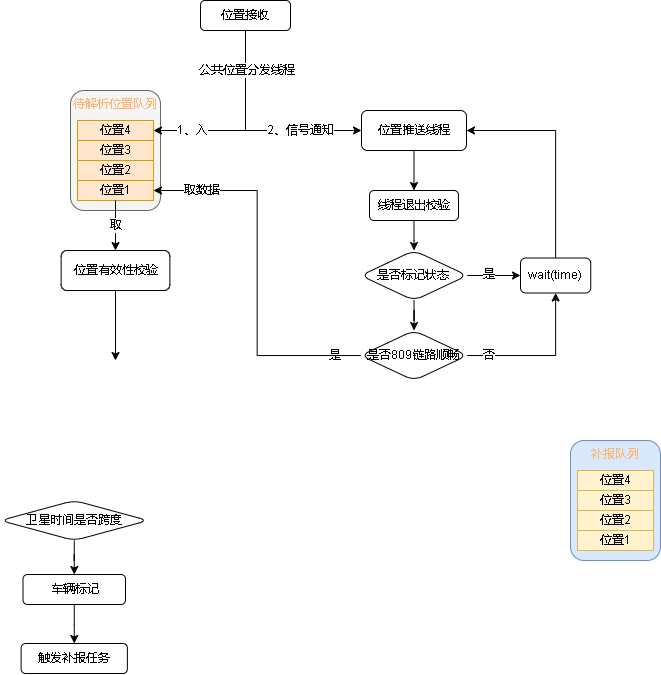

The diagram above was exported from draw.io. Its source (the exported page's mxGraphModel, read from the mxfile embedded in the PNG):
<mxGraphModel dx="981" dy="520" grid="1" gridSize="10" guides="1" tooltips="1" connect="1" arrows="1" fold="1" page="1" pageScale="1" pageWidth="827" pageHeight="1169" math="0" shadow="0">
  <root>
    <mxCell id="0" />
    <mxCell id="1" parent="0" />
    <mxCell id="a8c78l5ZNmUXM9-ktSDC-53" style="edgeStyle=orthogonalEdgeStyle;rounded=0;orthogonalLoop=1;jettySize=auto;html=1;fontColor=#000000;" edge="1" parent="1" source="a8c78l5ZNmUXM9-ktSDC-5" target="a8c78l5ZNmUXM9-ktSDC-52">
      <mxGeometry relative="1" as="geometry">
        <Array as="points">
          <mxPoint x="245" y="180" />
          <mxPoint x="353" y="180" />
        </Array>
      </mxGeometry>
    </mxCell>
    <mxCell id="a8c78l5ZNmUXM9-ktSDC-54" value="2、信号通知" style="edgeLabel;html=1;align=center;verticalAlign=middle;resizable=0;points=[];fontColor=#000000;" vertex="1" connectable="0" parent="a8c78l5ZNmUXM9-ktSDC-53">
      <mxGeometry x="0.6644" relative="1" as="geometry">
        <mxPoint x="-25" as="offset" />
      </mxGeometry>
    </mxCell>
    <mxCell id="a8c78l5ZNmUXM9-ktSDC-5" value="位置接收" style="rounded=1;whiteSpace=wrap;html=1;" vertex="1" parent="1">
      <mxGeometry x="200" y="50" width="90" height="30" as="geometry" />
    </mxCell>
    <mxCell id="a8c78l5ZNmUXM9-ktSDC-10" value="" style="edgeStyle=orthogonalEdgeStyle;rounded=0;orthogonalLoop=1;jettySize=auto;html=1;" edge="1" parent="1" source="a8c78l5ZNmUXM9-ktSDC-7" target="a8c78l5ZNmUXM9-ktSDC-9">
      <mxGeometry relative="1" as="geometry" />
    </mxCell>
    <mxCell id="a8c78l5ZNmUXM9-ktSDC-7" value="卫星时间是否跨度" style="rhombus;whiteSpace=wrap;html=1;rounded=1;" vertex="1" parent="1">
      <mxGeometry y="550" width="147.5" height="40" as="geometry" />
    </mxCell>
    <mxCell id="a8c78l5ZNmUXM9-ktSDC-13" value="" style="edgeStyle=orthogonalEdgeStyle;rounded=0;orthogonalLoop=1;jettySize=auto;html=1;" edge="1" parent="1" source="a8c78l5ZNmUXM9-ktSDC-9" target="a8c78l5ZNmUXM9-ktSDC-12">
      <mxGeometry relative="1" as="geometry" />
    </mxCell>
    <mxCell id="a8c78l5ZNmUXM9-ktSDC-9" value="车辆标记" style="whiteSpace=wrap;html=1;rounded=1;" vertex="1" parent="1">
      <mxGeometry x="22.5" y="624" width="102.5" height="30" as="geometry" />
    </mxCell>
    <mxCell id="a8c78l5ZNmUXM9-ktSDC-12" value="触发补报任务" style="whiteSpace=wrap;html=1;rounded=1;" vertex="1" parent="1">
      <mxGeometry x="20.620000000000005" y="693" width="106.25" height="30" as="geometry" />
    </mxCell>
    <mxCell id="a8c78l5ZNmUXM9-ktSDC-32" value="" style="group" vertex="1" connectable="0" parent="1">
      <mxGeometry x="70" y="140" width="90" height="120" as="geometry" />
    </mxCell>
    <mxCell id="a8c78l5ZNmUXM9-ktSDC-27" value="&lt;font color=&quot;#ffb570&quot;&gt;待解析位置队列&lt;/font&gt;" style="rounded=1;whiteSpace=wrap;html=1;verticalAlign=top;fillColor=#f5f5f5;fontColor=#333333;strokeColor=#666666;" vertex="1" parent="a8c78l5ZNmUXM9-ktSDC-32">
      <mxGeometry width="90" height="120" as="geometry" />
    </mxCell>
    <mxCell id="a8c78l5ZNmUXM9-ktSDC-28" value="&lt;font color=&quot;#000000&quot;&gt;位置4&lt;/font&gt;" style="rounded=0;whiteSpace=wrap;html=1;fillColor=#ffe6cc;strokeColor=#d79b00;" vertex="1" parent="a8c78l5ZNmUXM9-ktSDC-32">
      <mxGeometry x="7" y="30" width="76" height="20" as="geometry" />
    </mxCell>
    <mxCell id="a8c78l5ZNmUXM9-ktSDC-29" value="&lt;font color=&quot;#000000&quot;&gt;位置3&lt;/font&gt;" style="rounded=0;whiteSpace=wrap;html=1;fillColor=#ffe6cc;strokeColor=#d79b00;" vertex="1" parent="a8c78l5ZNmUXM9-ktSDC-32">
      <mxGeometry x="7" y="50" width="76" height="20" as="geometry" />
    </mxCell>
    <mxCell id="a8c78l5ZNmUXM9-ktSDC-30" value="&lt;font color=&quot;#000000&quot;&gt;位置2&lt;/font&gt;" style="rounded=0;whiteSpace=wrap;html=1;fillColor=#ffe6cc;strokeColor=#d79b00;" vertex="1" parent="a8c78l5ZNmUXM9-ktSDC-32">
      <mxGeometry x="7" y="70" width="76" height="20" as="geometry" />
    </mxCell>
    <mxCell id="a8c78l5ZNmUXM9-ktSDC-31" value="&lt;font color=&quot;#000000&quot;&gt;位置1&lt;/font&gt;" style="rounded=0;whiteSpace=wrap;html=1;fillColor=#ffe6cc;strokeColor=#d79b00;" vertex="1" parent="a8c78l5ZNmUXM9-ktSDC-32">
      <mxGeometry x="7" y="90" width="76" height="20" as="geometry" />
    </mxCell>
    <mxCell id="a8c78l5ZNmUXM9-ktSDC-33" value="" style="group" vertex="1" connectable="0" parent="1">
      <mxGeometry x="570" y="490" width="90" height="120" as="geometry" />
    </mxCell>
    <mxCell id="a8c78l5ZNmUXM9-ktSDC-34" value="&lt;font color=&quot;#ffb570&quot;&gt;补报队列&lt;/font&gt;" style="rounded=1;whiteSpace=wrap;html=1;verticalAlign=top;fillColor=#dae8fc;strokeColor=#6c8ebf;" vertex="1" parent="a8c78l5ZNmUXM9-ktSDC-33">
      <mxGeometry width="90" height="120" as="geometry" />
    </mxCell>
    <mxCell id="a8c78l5ZNmUXM9-ktSDC-35" value="&lt;font color=&quot;#000000&quot;&gt;位置4&lt;/font&gt;" style="rounded=0;whiteSpace=wrap;html=1;fillColor=#fff2cc;strokeColor=#d6b656;" vertex="1" parent="a8c78l5ZNmUXM9-ktSDC-33">
      <mxGeometry x="7" y="30" width="76" height="20" as="geometry" />
    </mxCell>
    <mxCell id="a8c78l5ZNmUXM9-ktSDC-36" value="&lt;font color=&quot;#000000&quot;&gt;位置3&lt;/font&gt;" style="rounded=0;whiteSpace=wrap;html=1;fillColor=#fff2cc;strokeColor=#d6b656;" vertex="1" parent="a8c78l5ZNmUXM9-ktSDC-33">
      <mxGeometry x="7" y="50" width="76" height="20" as="geometry" />
    </mxCell>
    <mxCell id="a8c78l5ZNmUXM9-ktSDC-37" value="&lt;font color=&quot;#000000&quot;&gt;位置2&lt;/font&gt;" style="rounded=0;whiteSpace=wrap;html=1;fillColor=#fff2cc;strokeColor=#d6b656;" vertex="1" parent="a8c78l5ZNmUXM9-ktSDC-33">
      <mxGeometry x="7" y="70" width="76" height="20" as="geometry" />
    </mxCell>
    <mxCell id="a8c78l5ZNmUXM9-ktSDC-38" value="&lt;font color=&quot;#000000&quot;&gt;位置1&lt;/font&gt;" style="rounded=0;whiteSpace=wrap;html=1;fillColor=#fff2cc;strokeColor=#d6b656;" vertex="1" parent="a8c78l5ZNmUXM9-ktSDC-33">
      <mxGeometry x="7" y="90" width="76" height="20" as="geometry" />
    </mxCell>
    <mxCell id="a8c78l5ZNmUXM9-ktSDC-44" style="edgeStyle=orthogonalEdgeStyle;rounded=0;orthogonalLoop=1;jettySize=auto;html=1;entryX=1;entryY=0.5;entryDx=0;entryDy=0;fontColor=#000000;exitX=0.5;exitY=1;exitDx=0;exitDy=0;" edge="1" parent="1" source="a8c78l5ZNmUXM9-ktSDC-5" target="a8c78l5ZNmUXM9-ktSDC-28">
      <mxGeometry relative="1" as="geometry" />
    </mxCell>
    <mxCell id="a8c78l5ZNmUXM9-ktSDC-45" value="1、入" style="edgeLabel;html=1;align=center;verticalAlign=middle;resizable=0;points=[];fontColor=#000000;" vertex="1" connectable="0" parent="a8c78l5ZNmUXM9-ktSDC-44">
      <mxGeometry x="0.4793" y="1" relative="1" as="geometry">
        <mxPoint x="-11" y="-1" as="offset" />
      </mxGeometry>
    </mxCell>
    <mxCell id="a8c78l5ZNmUXM9-ktSDC-55" value="公共位置分发线程" style="edgeLabel;html=1;align=center;verticalAlign=middle;resizable=0;points=[];fontColor=#000000;" vertex="1" connectable="0" parent="a8c78l5ZNmUXM9-ktSDC-44">
      <mxGeometry x="-0.6911" y="1" relative="1" as="geometry">
        <mxPoint y="10" as="offset" />
      </mxGeometry>
    </mxCell>
    <mxCell id="a8c78l5ZNmUXM9-ktSDC-46" style="edgeStyle=orthogonalEdgeStyle;rounded=0;orthogonalLoop=1;jettySize=auto;html=1;exitX=0.5;exitY=1;exitDx=0;exitDy=0;fontColor=#000000;" edge="1" parent="1" source="a8c78l5ZNmUXM9-ktSDC-31" target="a8c78l5ZNmUXM9-ktSDC-48">
      <mxGeometry relative="1" as="geometry">
        <mxPoint x="115" y="310" as="targetPoint" />
      </mxGeometry>
    </mxCell>
    <mxCell id="a8c78l5ZNmUXM9-ktSDC-47" value="取" style="edgeLabel;html=1;align=center;verticalAlign=middle;resizable=0;points=[];fontColor=#000000;" vertex="1" connectable="0" parent="a8c78l5ZNmUXM9-ktSDC-46">
      <mxGeometry x="-0.242" relative="1" as="geometry">
        <mxPoint y="6" as="offset" />
      </mxGeometry>
    </mxCell>
    <mxCell id="a8c78l5ZNmUXM9-ktSDC-51" style="edgeStyle=orthogonalEdgeStyle;rounded=0;orthogonalLoop=1;jettySize=auto;html=1;fontColor=#000000;" edge="1" parent="1" source="a8c78l5ZNmUXM9-ktSDC-48">
      <mxGeometry relative="1" as="geometry">
        <mxPoint x="114.9950000000001" y="410" as="targetPoint" />
      </mxGeometry>
    </mxCell>
    <mxCell id="a8c78l5ZNmUXM9-ktSDC-48" value="位置有效性校验" style="rounded=1;whiteSpace=wrap;html=1;fontFamily=Helvetica;fontSize=12;fontColor=default;align=center;strokeColor=default;fillColor=default;" vertex="1" parent="1">
      <mxGeometry x="60.629999999999995" y="300" width="108.75" height="40" as="geometry" />
    </mxCell>
    <mxCell id="a8c78l5ZNmUXM9-ktSDC-67" style="edgeStyle=orthogonalEdgeStyle;rounded=0;orthogonalLoop=1;jettySize=auto;html=1;entryX=0.5;entryY=0;entryDx=0;entryDy=0;fontColor=#000000;" edge="1" parent="1" source="a8c78l5ZNmUXM9-ktSDC-52" target="a8c78l5ZNmUXM9-ktSDC-65">
      <mxGeometry relative="1" as="geometry" />
    </mxCell>
    <mxCell id="a8c78l5ZNmUXM9-ktSDC-52" value="位置推送线程" style="rounded=1;whiteSpace=wrap;html=1;fontColor=#000000;" vertex="1" parent="1">
      <mxGeometry x="361" y="160" width="105" height="40" as="geometry" />
    </mxCell>
    <mxCell id="a8c78l5ZNmUXM9-ktSDC-63" value="" style="edgeStyle=orthogonalEdgeStyle;rounded=0;orthogonalLoop=1;jettySize=auto;html=1;fontColor=#000000;" edge="1" parent="1" source="a8c78l5ZNmUXM9-ktSDC-58" target="a8c78l5ZNmUXM9-ktSDC-62">
      <mxGeometry relative="1" as="geometry" />
    </mxCell>
    <mxCell id="a8c78l5ZNmUXM9-ktSDC-69" value="是" style="edgeLabel;html=1;align=center;verticalAlign=middle;resizable=0;points=[];fontColor=#000000;" vertex="1" connectable="0" parent="a8c78l5ZNmUXM9-ktSDC-63">
      <mxGeometry x="-0.1929" y="1" relative="1" as="geometry">
        <mxPoint as="offset" />
      </mxGeometry>
    </mxCell>
    <mxCell id="a8c78l5ZNmUXM9-ktSDC-79" style="edgeStyle=orthogonalEdgeStyle;rounded=0;orthogonalLoop=1;jettySize=auto;html=1;fontColor=#000000;" edge="1" parent="1" source="a8c78l5ZNmUXM9-ktSDC-58" target="a8c78l5ZNmUXM9-ktSDC-77">
      <mxGeometry relative="1" as="geometry" />
    </mxCell>
    <mxCell id="a8c78l5ZNmUXM9-ktSDC-58" value="是否标记状态" style="rhombus;whiteSpace=wrap;html=1;fontColor=#000000;rounded=1;" vertex="1" parent="1">
      <mxGeometry x="360.25" y="300" width="106.5" height="50" as="geometry" />
    </mxCell>
    <mxCell id="a8c78l5ZNmUXM9-ktSDC-64" style="edgeStyle=orthogonalEdgeStyle;rounded=0;orthogonalLoop=1;jettySize=auto;html=1;entryX=1;entryY=0.5;entryDx=0;entryDy=0;fontColor=#000000;" edge="1" parent="1" source="a8c78l5ZNmUXM9-ktSDC-62" target="a8c78l5ZNmUXM9-ktSDC-52">
      <mxGeometry relative="1" as="geometry">
        <Array as="points">
          <mxPoint x="555" y="180" />
        </Array>
      </mxGeometry>
    </mxCell>
    <mxCell id="a8c78l5ZNmUXM9-ktSDC-62" value="wait(time)" style="whiteSpace=wrap;html=1;fontColor=#000000;rounded=1;" vertex="1" parent="1">
      <mxGeometry x="520" y="307.5" width="70.25" height="35" as="geometry" />
    </mxCell>
    <mxCell id="a8c78l5ZNmUXM9-ktSDC-68" style="edgeStyle=orthogonalEdgeStyle;rounded=0;orthogonalLoop=1;jettySize=auto;html=1;fontColor=#000000;" edge="1" parent="1" source="a8c78l5ZNmUXM9-ktSDC-65" target="a8c78l5ZNmUXM9-ktSDC-58">
      <mxGeometry relative="1" as="geometry" />
    </mxCell>
    <mxCell id="a8c78l5ZNmUXM9-ktSDC-65" value="线程退出校验" style="rounded=1;whiteSpace=wrap;html=1;fontFamily=Helvetica;fontSize=12;fontColor=#000000;align=center;strokeColor=default;fillColor=default;" vertex="1" parent="1">
      <mxGeometry x="369" y="240" width="89" height="30" as="geometry" />
    </mxCell>
    <mxCell id="a8c78l5ZNmUXM9-ktSDC-80" style="edgeStyle=orthogonalEdgeStyle;rounded=0;orthogonalLoop=1;jettySize=auto;html=1;fontColor=#000000;" edge="1" parent="1" source="a8c78l5ZNmUXM9-ktSDC-77" target="a8c78l5ZNmUXM9-ktSDC-62">
      <mxGeometry relative="1" as="geometry" />
    </mxCell>
    <mxCell id="a8c78l5ZNmUXM9-ktSDC-81" value="否" style="edgeLabel;html=1;align=center;verticalAlign=middle;resizable=0;points=[];fontColor=#000000;" vertex="1" connectable="0" parent="a8c78l5ZNmUXM9-ktSDC-80">
      <mxGeometry x="-0.7695" y="-3" relative="1" as="geometry">
        <mxPoint x="4" y="-3" as="offset" />
      </mxGeometry>
    </mxCell>
    <mxCell id="a8c78l5ZNmUXM9-ktSDC-82" style="edgeStyle=orthogonalEdgeStyle;rounded=0;orthogonalLoop=1;jettySize=auto;html=1;entryX=1;entryY=0.5;entryDx=0;entryDy=0;fontColor=#000000;" edge="1" parent="1" source="a8c78l5ZNmUXM9-ktSDC-77" target="a8c78l5ZNmUXM9-ktSDC-31">
      <mxGeometry relative="1" as="geometry" />
    </mxCell>
    <mxCell id="a8c78l5ZNmUXM9-ktSDC-83" value="取数据" style="edgeLabel;html=1;align=center;verticalAlign=middle;resizable=0;points=[];fontColor=#000000;" vertex="1" connectable="0" parent="a8c78l5ZNmUXM9-ktSDC-82">
      <mxGeometry x="0.6492" y="-1" relative="1" as="geometry">
        <mxPoint x="-18" y="1" as="offset" />
      </mxGeometry>
    </mxCell>
    <mxCell id="a8c78l5ZNmUXM9-ktSDC-84" value="是" style="edgeLabel;html=1;align=center;verticalAlign=middle;resizable=0;points=[];fontColor=#000000;" vertex="1" connectable="0" parent="a8c78l5ZNmUXM9-ktSDC-82">
      <mxGeometry x="-0.8558" y="1" relative="1" as="geometry">
        <mxPoint y="-1" as="offset" />
      </mxGeometry>
    </mxCell>
    <mxCell id="a8c78l5ZNmUXM9-ktSDC-77" value="是否809链路顺畅" style="rhombus;whiteSpace=wrap;html=1;fontColor=#000000;rounded=1;" vertex="1" parent="1">
      <mxGeometry x="360.25" y="380" width="106.5" height="50" as="geometry" />
    </mxCell>
  </root>
</mxGraphModel>